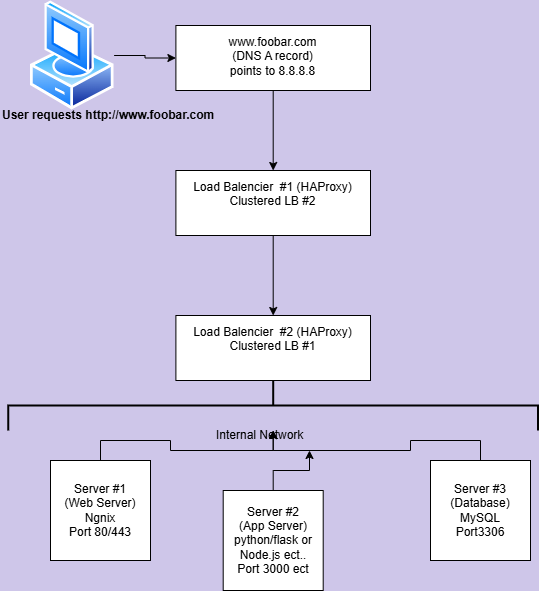

The diagram above was exported from draw.io. Its source (the exported page's mxGraphModel, read from the mxfile embedded in the PNG):
<mxGraphModel dx="1042" dy="565" grid="1" gridSize="10" guides="1" tooltips="1" connect="1" arrows="1" fold="1" page="1" pageScale="1" pageWidth="827" pageHeight="1169" background="#CEC6E9" math="0" shadow="0">
  <root>
    <mxCell id="0" />
    <mxCell id="1" parent="0" />
    <mxCell id="zbOi8n9Z9EPmY1rypfnf-3" value="" style="edgeStyle=orthogonalEdgeStyle;rounded=0;orthogonalLoop=1;jettySize=auto;html=1;" edge="1" parent="1" source="zbOi8n9Z9EPmY1rypfnf-1" target="zbOi8n9Z9EPmY1rypfnf-2">
      <mxGeometry relative="1" as="geometry" />
    </mxCell>
    <mxCell id="zbOi8n9Z9EPmY1rypfnf-1" value="" style="image;aspect=fixed;perimeter=ellipsePerimeter;html=1;align=center;shadow=0;dashed=0;spacingTop=3;image=img/lib/active_directory/vista_client.svg;" vertex="1" parent="1">
      <mxGeometry x="40" y="70" width="83.6" height="110" as="geometry" />
    </mxCell>
    <mxCell id="zbOi8n9Z9EPmY1rypfnf-5" value="" style="edgeStyle=orthogonalEdgeStyle;rounded=0;orthogonalLoop=1;jettySize=auto;html=1;" edge="1" parent="1" source="zbOi8n9Z9EPmY1rypfnf-2" target="zbOi8n9Z9EPmY1rypfnf-4">
      <mxGeometry relative="1" as="geometry" />
    </mxCell>
    <mxCell id="zbOi8n9Z9EPmY1rypfnf-2" value="www.foobar.com&lt;br&gt;(DNS A record)&lt;br&gt;points to 8.8.8.8" style="whiteSpace=wrap;html=1;verticalAlign=top;labelBackgroundColor=default;shadow=0;dashed=0;spacingTop=3;" vertex="1" parent="1">
      <mxGeometry x="185.4" y="95" width="194.6" height="65" as="geometry" />
    </mxCell>
    <mxCell id="zbOi8n9Z9EPmY1rypfnf-7" value="" style="edgeStyle=orthogonalEdgeStyle;rounded=0;orthogonalLoop=1;jettySize=auto;html=1;" edge="1" parent="1" source="zbOi8n9Z9EPmY1rypfnf-4" target="zbOi8n9Z9EPmY1rypfnf-6">
      <mxGeometry relative="1" as="geometry" />
    </mxCell>
    <mxCell id="zbOi8n9Z9EPmY1rypfnf-4" value="Load Balencier&amp;nbsp; #1 (HAProxy)&lt;br&gt;Clustered LB #2" style="whiteSpace=wrap;html=1;verticalAlign=top;labelBackgroundColor=default;shadow=0;dashed=0;spacingTop=3;" vertex="1" parent="1">
      <mxGeometry x="185.39999999999998" y="240" width="194.6" height="65" as="geometry" />
    </mxCell>
    <mxCell id="zbOi8n9Z9EPmY1rypfnf-6" value="Load Balencier&amp;nbsp; #2 (HAProxy)&lt;br&gt;Clustered LB #1" style="whiteSpace=wrap;html=1;verticalAlign=top;labelBackgroundColor=default;shadow=0;dashed=0;spacingTop=3;" vertex="1" parent="1">
      <mxGeometry x="185.39999999999998" y="385" width="194.6" height="65" as="geometry" />
    </mxCell>
    <mxCell id="zbOi8n9Z9EPmY1rypfnf-9" value="&lt;b&gt;User requests http://www.foobar.com&lt;/b&gt;" style="text;html=1;align=left;verticalAlign=middle;whiteSpace=wrap;rounded=0;" vertex="1" parent="1">
      <mxGeometry x="10" y="170" width="280" height="30" as="geometry" />
    </mxCell>
    <mxCell id="zbOi8n9Z9EPmY1rypfnf-11" value="" style="strokeWidth=2;html=1;shape=mxgraph.flowchart.annotation_2;align=left;labelPosition=right;pointerEvents=1;direction=south;" vertex="1" parent="1">
      <mxGeometry x="17.799999999999997" y="450" width="529.8" height="50" as="geometry" />
    </mxCell>
    <mxCell id="zbOi8n9Z9EPmY1rypfnf-12" value="Internal Network" style="text;html=1;align=left;verticalAlign=middle;whiteSpace=wrap;rounded=0;" vertex="1" parent="1">
      <mxGeometry x="224" y="490" width="190" height="30" as="geometry" />
    </mxCell>
    <mxCell id="zbOi8n9Z9EPmY1rypfnf-14" value="" style="edgeStyle=orthogonalEdgeStyle;rounded=0;orthogonalLoop=1;jettySize=auto;html=1;" edge="1" parent="1" source="zbOi8n9Z9EPmY1rypfnf-13" target="zbOi8n9Z9EPmY1rypfnf-11">
      <mxGeometry relative="1" as="geometry" />
    </mxCell>
    <mxCell id="zbOi8n9Z9EPmY1rypfnf-13" value="Server #1&lt;div&gt;(Web Server)&lt;br&gt;Ngnix&lt;/div&gt;&lt;div&gt;Port 80/443&lt;/div&gt;" style="whiteSpace=wrap;html=1;aspect=fixed;" vertex="1" parent="1">
      <mxGeometry x="60" y="530" width="100" height="100" as="geometry" />
    </mxCell>
    <mxCell id="zbOi8n9Z9EPmY1rypfnf-16" value="" style="edgeStyle=orthogonalEdgeStyle;rounded=0;orthogonalLoop=1;jettySize=auto;html=1;" edge="1" parent="1" source="zbOi8n9Z9EPmY1rypfnf-15" target="zbOi8n9Z9EPmY1rypfnf-12">
      <mxGeometry relative="1" as="geometry" />
    </mxCell>
    <mxCell id="zbOi8n9Z9EPmY1rypfnf-15" value="Server #2&lt;div&gt;(App Server)&lt;/div&gt;&lt;div&gt;python/flask or Node.js ect..&lt;/div&gt;&lt;div&gt;Port 3000 ect&lt;/div&gt;" style="whiteSpace=wrap;html=1;aspect=fixed;" vertex="1" parent="1">
      <mxGeometry x="232.7" y="560" width="100" height="100" as="geometry" />
    </mxCell>
    <mxCell id="zbOi8n9Z9EPmY1rypfnf-18" value="" style="edgeStyle=orthogonalEdgeStyle;rounded=0;orthogonalLoop=1;jettySize=auto;html=1;" edge="1" parent="1" source="zbOi8n9Z9EPmY1rypfnf-17" target="zbOi8n9Z9EPmY1rypfnf-11">
      <mxGeometry relative="1" as="geometry" />
    </mxCell>
    <mxCell id="zbOi8n9Z9EPmY1rypfnf-17" value="Server #3&lt;div&gt;(Database)&lt;/div&gt;&lt;div&gt;MySQL&lt;/div&gt;&lt;div&gt;Port3306&lt;/div&gt;" style="whiteSpace=wrap;html=1;aspect=fixed;" vertex="1" parent="1">
      <mxGeometry x="440" y="530" width="100" height="100" as="geometry" />
    </mxCell>
  </root>
</mxGraphModel>